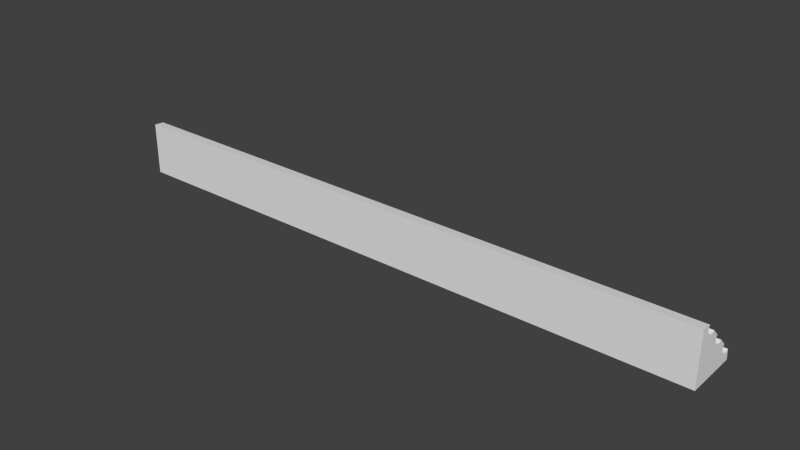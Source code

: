 # Source: Detail_C2.blend  (saved by Blender 2.76.0; exported with 4.5.12 LTS)
import bpy
from mathutils import Matrix  # noqa: F401  (used for matrix-valued properties, if any)

bpy.ops.wm.read_factory_settings(use_empty=True)
scene = bpy.context.scene
scene.name = 'Scene'

# ---- collections
col_collection_1 = bpy.data.collections.new('Collection 1'); scene.collection.children.link(col_collection_1)

# ---- world
world_world = bpy.data.worlds.new('World'); scene.world = world_world
world_world.color = (0.05088, 0.05088, 0.05088)
world_world.use_sun_shadow = False
world_world.sun_shadow_jitter_overblur = 0.0
world_world.cycles.sampling_method = 'MANUAL'
world_world.cycles.sample_map_resolution = 256

# ---- meshes
me_base_point = bpy.data.meshes.new('Base Point')
me_base_point.from_pydata([(0.0, 0.0, 0.0)], [], [])
me_base_point.use_remesh_preserve_volume = False
me_base_point.use_remesh_preserve_attributes = False
me_base_point.use_mirror_vertex_groups = False
me_base_point.update()
me_new_mesh = bpy.data.meshes.new('New Mesh')
me_new_mesh.from_pydata([(-4.676e-10, -2.787e-17, 0.0), (0.508, 6.011e-08, 0.0), (-4.676e-10, -9.801e-07, 0.04445), (-3.725e-09, 0.04464, 1.695e-05), (0.508, 0.04445, 1.688e-05), (0.508, -9.579e-07, 0.04464), (-1.863e-09, 0.02237, 0.02244), (0.508, 0.02237, 0.02244), (-1.863e-09, 0.02132, 0.02425), (0.508, 0.02132, 0.02425), (-1.863e-09, 0.02082, 0.02617), (0.508, 0.02082, 0.02617), (-1.863e-09, 0.02123, 0.02819), (0.508, 0.02123, 0.02819), (-1.863e-09, 0.02237, 0.0299), (0.508, 0.02237, 0.0299), (0.508, 0.01434, 0.03507), (-1.863e-09, 0.01434, 0.03507), (0.508, 0.01605, 0.03622), (-1.863e-09, 0.01605, 0.03622), (0.508, 0.00859, 0.04368), (-9.313e-10, 0.00859, 0.04368), (0.508, 0.007446, 0.04197), (-9.313e-10, 0.007446, 0.04197), (0.508, 0.007044, 0.03995), (-9.313e-10, 0.007044, 0.03995), (0.508, 0.007446, 0.03793), (-9.313e-10, 0.007446, 0.03793), (0.508, 0.00859, 0.03622), (-9.313e-10, 0.00859, 0.03622), (-1.863e-09, 0.02983, 0.02244), (0.508, 0.02983, 0.02244), (-1.863e-09, 0.02812, 0.0213), (0.508, 0.02812, 0.0213), (-1.863e-09, 0.0261, 0.0209), (0.508, 0.0261, 0.0209), (-1.863e-09, 0.02408, 0.0213), (0.508, 0.02408, 0.0213), (-1.863e-09, 0.01232, 0.03467), (0.508, 0.01232, 0.03467), (-9.313e-10, 0.0103, 0.03507), (0.508, 0.0103, 0.03507), (-3.725e-09, 0.03615, 0.008667), (0.508, 0.03615, 0.008667), (-3.725e-09, 0.03501, 0.01038), (0.508, 0.03501, 0.01038), (-3.725e-09, 0.03461, 0.0124), (0.508, 0.03461, 0.0124), (-3.725e-09, 0.03501, 0.01442), (0.508, 0.03501, 0.01442), (-3.725e-09, 0.03615, 0.01613), (0.508, 0.03615, 0.01613), (-3.725e-09, 0.04361, 0.008667), (0.508, 0.04361, 0.008667), (-3.725e-09, 0.0419, 0.007523), (0.508, 0.0419, 0.007523), (-3.725e-09, 0.03988, 0.007122), (0.508, 0.03988, 0.007122), (-3.725e-09, 0.03786, 0.007523), (0.508, 0.03786, 0.007523)], [], [(52, 53, 4, 3), (20, 21, 2, 5), (1, 0, 3, 4), (0, 1, 5, 2), (6, 8, 9, 7), (8, 10, 11, 9), (10, 12, 13, 11), (12, 14, 15, 13), (38, 40, 41, 39), (17, 38, 39, 16), (19, 17, 16, 18), (23, 21, 20, 22), (25, 23, 22, 24), (27, 25, 24, 26), (29, 27, 26, 28), (30, 32, 33, 31), (32, 34, 35, 33), (40, 29, 28, 41), (36, 6, 7, 37), (34, 36, 37, 35), (42, 44, 45, 43), (44, 46, 47, 45), (46, 48, 49, 47), (48, 50, 51, 49), (52, 54, 55, 53), (54, 56, 57, 55), (58, 42, 43, 59), (56, 58, 59, 57), (30, 31, 51, 50), (14, 19, 18, 15), (1, 4, 53, 55, 57, 59, 43, 45, 47, 49, 51, 31, 33, 35, 37, 7, 9, 11, 13, 15, 18, 16, 39, 41, 28, 26, 24, 22, 20, 5), (2, 21, 23, 25, 27, 29, 40, 38, 17, 19, 14, 12, 10, 8, 6, 36, 34, 32, 30, 50, 48, 46, 44, 42, 58, 56, 54, 52, 3, 0)])
me_new_mesh.polygons.foreach_set('use_smooth', [0, 0, 0, 0, 1, 1, 1, 1, 1, 1, 1, 1, 1, 1, 1, 1, 1, 1, 1, 1, 1, 1, 1, 1, 1, 1, 1, 1, 0, 0, 1, 1])
_k = set([(0, 2), (0, 3), (1, 4), (1, 5), (2, 21), (3, 52), (4, 53), (5, 20), (6, 8), (6, 36), (7, 9), (7, 37), (8, 10), (9, 11), (10, 12), (11, 13), (12, 14), (13, 15), (14, 19), (15, 18), (16, 18), (16, 39), (17, 19), (17, 38), (20, 22), (21, 23), (22, 24), (23, 25), (24, 26), (25, 27), (26, 28), (27, 29), (28, 41), (29, 40), (30, 32), (30, 50), (31, 33), (31, 51), (32, 34), (33, 35), (34, 36), (35, 37), (38, 40), (39, 41), (42, 44), (42, 58), (43, 45), (43, 59), (44, 46), (45, 47), (46, 48), (47, 49), (48, 50), (49, 51), (52, 54), (53, 55), (54, 56), (55, 57), (56, 58), (57, 59)])
me_new_mesh.attributes.new('sharp_edge', 'BOOLEAN', 'EDGE').data.foreach_set('value', [ (min(e.vertices), max(e.vertices)) in _k for e in me_new_mesh.edges])
_k = {(0, 2): 1.0, (1, 5): 1.0, (1, 4): 1.0, (0, 3): 1.0, (2, 5): 1.0, (3, 4): 1.0}
me_new_mesh.attributes.new('crease_edge', 'FLOAT', 'EDGE').data.foreach_set('value', [_k.get((min(e.vertices), max(e.vertices)), 0.0) for e in me_new_mesh.edges])
_uv = me_new_mesh.uv_layers.new(name='UVMap')
_uv.uv.foreach_set('vector', [1.5, 0.3674, -0.5, 0.3674, -0.5, 0.2848, 1.5, 0.2845, -0.5, 0.2049, 1.5, 0.2048, 1.5, 0.2845, -0.5, 0.2842, -0.5, 0.6481, 1.5, 0.6481, 1.5, 1.074, -0.5, 1.072, -0.5, 1.074, 1.5, 1.074, 1.5, 1.5, -0.5, 1.498, 1.5, 0.3674, 1.5, 0.3863, -0.5, 0.3863, -0.5, 0.3674, 1.5, 0.3863, 1.5, 0.4051, -0.5, 0.4051, -0.5, 0.3863, 1.5, 0.4051, 1.5, 0.4233, -0.5, 0.4233, -0.5, 0.4051, 1.5, 0.4233, 1.5, 0.4373, -0.5, 0.4373, -0.5, 0.4233, 1.5, 0.03167, 1.5, 0.05004, -0.5, 0.05004, -0.5, 0.03167, 1.5, 0.01203, 1.5, 0.03167, -0.5, 0.03167, -0.5, 0.01203, 1.5, -0.005883, 1.5, 0.01203, -0.5, 0.01203, -0.5, -0.005883, 1.5, -0.0199, 1.5, -0.005884, -0.5, -0.005883, -0.5, -0.0199, 1.5, -0.03812, 1.5, -0.0199, -0.5, -0.0199, -0.5, -0.03812, 1.5, -0.05776, 1.5, -0.03812, -0.5, -0.03812, -0.5, -0.05776, 1.5, -0.07583, 1.5, -0.05776, -0.5, -0.05776, -0.5, -0.07583, -0.5, 0.2048, -0.5, 0.1869, 1.5, 0.1869, 1.5, 0.2048, -0.5, 0.1869, -0.5, 0.1673, 1.5, 0.1673, 1.5, 0.1869, 1.5, 0.05004, 1.5, 0.06436, -0.5, 0.06436, -0.5, 0.05004, -0.5, 0.1489, -0.5, 0.1346, 1.5, 0.1346, 1.5, 0.1489, -0.5, 0.1673, -0.5, 0.1489, 1.5, 0.1489, 1.5, 0.1673, 1.5, 0.5078, 1.5, 0.5258, -0.5, 0.5258, -0.5, 0.5078, 1.5, 0.5258, 1.5, 0.5455, -0.5, 0.5455, -0.5, 0.5258, 1.5, 0.5455, 1.5, 0.5637, -0.5, 0.5637, -0.5, 0.5455, 1.5, 0.5637, 1.5, 0.5777, -0.5, 0.5777, -0.5, 0.5637, -0.5, 0.1346, -0.5, 0.1167, 1.5, 0.1167, 1.5, 0.1346, -0.5, 0.1167, -0.5, 0.09705, 1.5, 0.09705, 1.5, 0.1167, -0.5, 0.07867, -0.5, 0.06436, 1.5, 0.06436, 1.5, 0.07867, -0.5, 0.09705, -0.5, 0.07867, 1.5, 0.07867, 1.5, 0.09705, 1.5, 0.6481, -0.5, 0.6481, -0.5, 0.5777, 1.5, 0.5777, 1.5, 0.4373, 1.5, 0.5078, -0.5, 0.5078, -0.5, 0.4373, -0.1485, -0.5, -0.1485, -0.07583, -0.1826, -0.08377, -0.1781, -0.1001, -0.1765, -0.1194, -0.1781, -0.1387, -0.1826, -0.155, -0.1893, -0.1659, -0.1973, -0.1697, -0.2052, -0.1659, -0.212, -0.155, -0.2368, -0.2152, -0.2323, -0.2316, -0.2308, -0.2508, -0.2324, -0.2701, -0.2369, -0.2864, -0.244, -0.2965, -0.2515, -0.3012, -0.2595, -0.2973, -0.2662, -0.2864, -0.2911, -0.3467, -0.2866, -0.363, -0.285, -0.3823, -0.2866, -0.4016, -0.2911, -0.4179, -0.2978, -0.4288, -0.3058, -0.4326, -0.3137, -0.4288, -0.3205, -0.4179, -0.3243, -0.4998, -0.3243, -0.07583, -0.3581, -0.08321, -0.3536, -0.09954, -0.352, -0.1188, -0.3536, -0.1381, -0.3581, -0.1544, -0.3648, -0.1653, -0.3728, -0.1691, -0.3807, -0.1653, -0.3875, -0.1544, -0.4123, -0.2147, -0.4078, -0.231, -0.4063, -0.2503, -0.4082, -0.2686, -0.4123, -0.2858, -0.4191, -0.2968, -0.427, -0.3006, -0.435, -0.2968, -0.4417, -0.2858, -0.4666, -0.3461, -0.4621, -0.3624, -0.4605, -0.3817, -0.4621, -0.401, -0.4666, -0.4173, -0.4733, -0.4282, -0.4813, -0.432, -0.4892, -0.4282, -0.496, -0.4173, -0.5, -0.4998, -0.3243, -0.5])
me_new_mesh.materials.append(None)
me_new_mesh.use_remesh_preserve_volume = False
me_new_mesh.use_remesh_preserve_attributes = False
me_new_mesh.use_mirror_vertex_groups = False
me_new_mesh.update()
me_cage = bpy.data.meshes.new('CAGE')
me_cage.from_pydata([(0.0, 0.0, 0.0), (0.0, 0.6096, 0.0), (0.6096, 0.6096, 0.0), (0.6096, 0.0, 0.0), (0.0, 0.0, 0.6096), (0.0, 0.6096, 0.6096), (0.6096, 0.6096, 0.6096), (0.6096, 0.0, 0.6096)], [], [(0, 1, 2, 3), (4, 7, 6, 5), (0, 4, 5, 1), (1, 5, 6, 2), (2, 6, 7, 3), (4, 0, 3, 7)])
me_cage.use_remesh_preserve_volume = False
me_cage.use_remesh_preserve_attributes = False
me_cage.use_mirror_vertex_groups = False
me_cage.update()

# ---- objects
ob_bpassembly_new_assembly = bpy.data.objects.new('BPASSEMBLY.New Assembly', me_base_point)
ob_vpdimz_new_assembly = bpy.data.objects.new('VPDIMZ.New Assembly', None)
ob_vpdimy_new_assembly = bpy.data.objects.new('VPDIMY.New Assembly', None)
ob_vpdimx_new_assembly = bpy.data.objects.new('VPDIMX.New Assembly', None)
ob_mesh_new_assembly_new_mesh = bpy.data.objects.new('MESH.New Assembly.New Mesh', me_new_mesh)
ob_cage_new_assembly_cage = bpy.data.objects.new('CAGE.New Assembly.CAGE', me_cage)

# ---- transforms, parenting, visibility, modifiers, constraints
ob_bpassembly_new_assembly.location = (0.0, 0.0, 0.0)
ob_bpassembly_new_assembly.lineart.crease_threshold = 0.0
ob_vpdimz_new_assembly.parent = ob_bpassembly_new_assembly
ob_vpdimz_new_assembly.location = (0.0, 0.0, 0.04445)
ob_vpdimz_new_assembly.lock_location = (True, True, True)
ob_vpdimz_new_assembly.empty_display_size = 0.3048
ob_vpdimz_new_assembly.empty_image_offset = (0.0, 0.0)
ob_vpdimz_new_assembly.lineart.crease_threshold = 0.0
ob_vpdimy_new_assembly.parent = ob_bpassembly_new_assembly
ob_vpdimy_new_assembly.location = (0.0, 0.04445, 0.0)
ob_vpdimy_new_assembly.lock_location = (True, True, True)
ob_vpdimy_new_assembly.empty_display_size = 0.3048
ob_vpdimy_new_assembly.empty_image_offset = (0.0, 0.0)
ob_vpdimy_new_assembly.lineart.crease_threshold = 0.0
ob_vpdimx_new_assembly.parent = ob_bpassembly_new_assembly
ob_vpdimx_new_assembly.location = (0.508, 0.0, 0.0)
ob_vpdimx_new_assembly.lock_location = (False, True, True)
ob_vpdimx_new_assembly.empty_display_size = 0.3048
ob_vpdimx_new_assembly.empty_image_offset = (0.0, 0.0)
ob_vpdimx_new_assembly.lineart.crease_threshold = 0.0
ob_mesh_new_assembly_new_mesh.parent = ob_bpassembly_new_assembly
ob_mesh_new_assembly_new_mesh.location = (0.0, 0.0, 0.0)
ob_mesh_new_assembly_new_mesh.lock_location = (True, True, True)
ob_mesh_new_assembly_new_mesh.lineart.crease_threshold = 0.0
_vg = ob_mesh_new_assembly_new_mesh.vertex_groups.new(name='X Dimension')
_vg = ob_mesh_new_assembly_new_mesh.vertex_groups.new(name='Y Dimension')
_vg = ob_mesh_new_assembly_new_mesh.vertex_groups.new(name='Z Dimension')
_m = ob_mesh_new_assembly_new_mesh.modifiers.new('Hook-VPDIMX.New Assembly', 'HOOK')
_m.center = (0.508, 0.0, 0.0)
_m.matrix_inverse = ((1.0, 0.0, 0.0, -0.508), (0.0, 1.0, 0.0, 0.0), (0.0, 0.0, 1.0, 0.0), (0.0, 0.0, 0.0, 1.0))
_m.object = ob_vpdimx_new_assembly
_m = ob_mesh_new_assembly_new_mesh.modifiers.new('EdgeSplit', 'EDGE_SPLIT')
_m.use_edge_angle = False
ob_cage_new_assembly_cage.parent = ob_bpassembly_new_assembly
ob_cage_new_assembly_cage.location = (0.0, 0.0, 0.0)
ob_cage_new_assembly_cage.lock_location = (True, True, True)
ob_cage_new_assembly_cage.lock_rotation = (True, True, True)
ob_cage_new_assembly_cage.hide_select = True
ob_cage_new_assembly_cage.visible_camera = False
ob_cage_new_assembly_cage.visible_diffuse = False
ob_cage_new_assembly_cage.visible_glossy = False
ob_cage_new_assembly_cage.visible_transmission = False
ob_cage_new_assembly_cage.visible_shadow = False
ob_cage_new_assembly_cage.display_type = 'WIRE'
ob_cage_new_assembly_cage.lineart.crease_threshold = 0.0
_vg = ob_cage_new_assembly_cage.vertex_groups.new(name='X Dimension')
_vg = ob_cage_new_assembly_cage.vertex_groups.new(name='Y Dimension')
_vg = ob_cage_new_assembly_cage.vertex_groups.new(name='Z Dimension')
_m = ob_cage_new_assembly_cage.modifiers.new('Hook-VPDIMX.New Assembly', 'HOOK')
_m.center = (0.6096, 0.0, 0.0)
_m.matrix_inverse = ((1.0, 0.0, 0.0, -0.6096), (0.0, 1.0, 0.0, 0.0), (0.0, 0.0, 1.0, 0.0), (0.0, 0.0, 0.0, 1.0))
_m.object = ob_vpdimx_new_assembly
_m = ob_cage_new_assembly_cage.modifiers.new('Hook-VPDIMY.New Assembly', 'HOOK')
_m.center = (0.0, 0.6096, 0.0)
_m.matrix_inverse = ((1.0, 0.0, 0.0, 0.0), (0.0, 1.0, 0.0, -0.6096), (0.0, 0.0, 1.0, 0.0), (0.0, 0.0, 0.0, 1.0))
_m.object = ob_vpdimy_new_assembly
_m = ob_cage_new_assembly_cage.modifiers.new('Hook-VPDIMZ.New Assembly', 'HOOK')
_m.center = (0.0, 0.0, 0.6096)
_m.matrix_inverse = ((1.0, 0.0, 0.0, 0.0), (0.0, 1.0, 0.0, 0.0), (0.0, 0.0, 1.0, -0.6096), (0.0, 0.0, 0.0, 1.0))
_m.object = ob_vpdimz_new_assembly

# ---- collection membership
col_collection_1.objects.link(ob_bpassembly_new_assembly)
col_collection_1.objects.link(ob_vpdimz_new_assembly)
col_collection_1.objects.link(ob_vpdimy_new_assembly)
col_collection_1.objects.link(ob_vpdimx_new_assembly)
col_collection_1.objects.link(ob_mesh_new_assembly_new_mesh)
col_collection_1.objects.link(ob_cage_new_assembly_cage)

# ---- scene / render settings (as saved in the file)
scene.frame_start = 1; scene.frame_end = 250; scene.frame_set(1)
scene.render.engine = 'CYCLES'
scene.render.resolution_percentage = 50
scene.render.dither_intensity = 0.0
scene.cycles.use_denoising = False
scene.cycles.samples = 100
scene.cycles.sampling_pattern = 'TABULATED_SOBOL'
scene.cycles.light_sampling_threshold = 0.0
scene.cycles.use_adaptive_sampling = False
scene.cycles.use_light_tree = False
scene.cycles.caustics_reflective = False
scene.cycles.caustics_refractive = False
scene.cycles.blur_glossy = 0.0
scene.cycles.max_bounces = 6
scene.cycles.pixel_filter_type = 'GAUSSIAN'
scene.cycles.sample_clamp_direct = 1.0
scene.cycles.sample_clamp_indirect = 1.0
scene.view_settings.view_transform = 'Standard'
bpy.context.view_layer.update()

# ---- added for rendering (the .blend has no active camera and no usable light): camera, sun
cam_auto = bpy.data.cameras.new('AutoCamera')
cam_auto.lens = 50.0
cam_auto.sensor_width = 36.0
cam_auto.clip_end = 1000.0
ob_auto_camera = bpy.data.objects.new('AutoCamera', cam_auto)
scene.collection.objects.link(ob_auto_camera)
ob_auto_camera.location = (0.727629, -0.546037, 0.401222)
ob_auto_camera.rotation_euler = (1.09748, -7.21219e-08, 0.694738)
scene.camera = ob_auto_camera
light_auto_sun = bpy.data.lights.new('AutoSun', 'SUN')
light_auto_sun.energy = 3.0
light_auto_sun.angle = 0.0523599
ob_auto_sun = bpy.data.objects.new('AutoSun', light_auto_sun)
scene.collection.objects.link(ob_auto_sun)
ob_auto_sun.rotation_euler = (0.872665, 0.174533, 0.523599)
bpy.context.view_layer.update()
